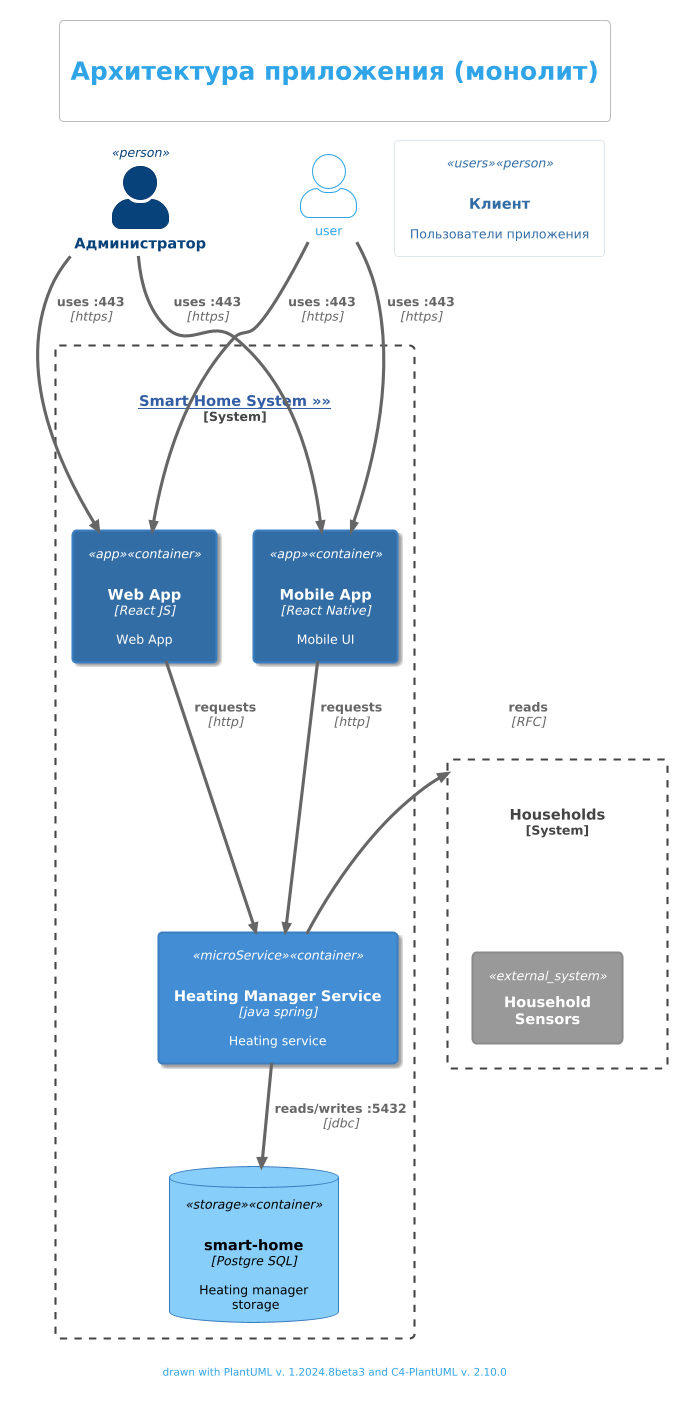

The diagram above was rendered by PlantUML. Its source (embedded in the PNG):
@startuml
!theme cerulean-outline
!include <C4/C4_Container>
!include <c4/C4_Component.puml>


skinparam defaultFontName SansSerif
skinparam defaultFontSize 12
skinparam HyperlinkColor #335DA5
skinparam HyperlinkUnderline false


title \n= Архитектура приложения (монолит)\n


SHOW_PERSON_PORTRAIT()

AddElementTag("users", $bgColor="transparent", $fontColor="#336DA5", $borderThickness="0")
AddElementTag("app", $sprite="react", $shadowing="true", $bgColor="#336DA5", $legendText="host")
AddElementTag("microService", $sprite="java,scale=1", $shadowing="true", $legendText="micro service (eight sided) (no text, no back color)")
AddElementTag("backendContainer", $fontColor=$ELEMENT_FONT_COLOR, $bgColor="#336DA5", $shape=EightSidedShape(), $legendText="backend container (eight sided)")
AddElementTag("storage", $shape=RoundedBoxShape(), $bgColor="lightSkyBlue", $fontColor="black")

Person(admin, "Администратор")
Person(customer, "Клиент", "Пользователи приложения", $sprite="users", $tags="users")


System_Boundary(heating_system, "[[c4_component_mono.puml Smart Home System »»]]") {

    Container(web_app, "Web App", "React JS", "Web App", $tags="app")
    Container(mobile_app, "Mobile App", "React Native", "Mobile UI", $tags="app", $sprite="react", $link="")

    Container(heating_srv, "Heating Manager Service", "java spring", "Heating service", $sprite="spring,scale=0.5", $tags="microService")

    ContainerDb(main_db, "smart-home", "Postgre SQL", "Heating manager\n storage", $sprite="postgresql", $tags="storage")
}

System_Boundary(household_sys, "Households") {
    System_Ext(sensors, "Household\n Sensors")
}


Rel(user, web_app, "uses :443", "https")
Rel(admin, web_app, "uses :443", "https")

Rel(user, mobile_app, "uses :443", "https")
Rel(admin, mobile_app, "uses :443", "https")

Rel(web_app, heating_srv, "requests", "http")
Rel(mobile_app, heating_srv, "requests", "http")

Rel(heating_srv, main_db, "reads/writes :5432", "jdbc")

Rel_R(heating_srv, household_sys, "reads", "RFC")

footer drawn with PlantUML v. %version() and C4-PlantUML v. C4Version()
@enduml